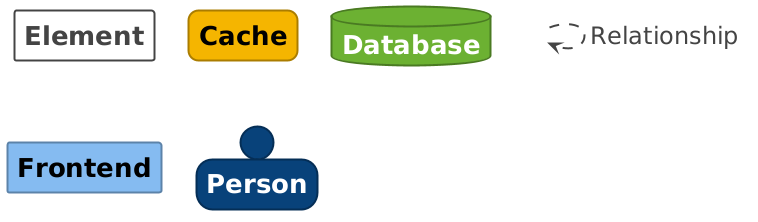

The diagram above was rendered by PlantUML. Its source (embedded in the PNG):
@startuml

set separator none
hide stereotype

<style>
  root {
    BackgroundColor: #ffffff;
    FontColor: #444444;
  }
  // Element
  .Element-RWxlbWVudA== {
    BackgroundColor: #ffffff;
    LineColor: #444444;
    LineStyle: 0;
    LineThickness: 2;
    FontColor: #444444;
    FontSize: 24;
    HorizontalAlignment: center;
    Shadowing: 0;
    MaximumWidth: 200;
  }
  // Element,Cache
  .Element-RWxlbWVudCxDYWNoZQ== {
    BackgroundColor: #f4b400;
    LineColor: #aa7d00;
    LineStyle: 0;
    LineThickness: 2;
    RoundCorner: 20;
    FontColor: #000000;
    FontSize: 24;
    HorizontalAlignment: center;
    Shadowing: 0;
    MaximumWidth: 200;
  }
  // Element,Database
  .Element-RWxlbWVudCxEYXRhYmFzZQ== {
    BackgroundColor: #6cb133;
    LineColor: #4b7b23;
    LineStyle: 0;
    LineThickness: 2;
    FontColor: #ffffff;
    FontSize: 24;
    HorizontalAlignment: center;
    Shadowing: 0;
    MaximumWidth: 200;
  }
  // Element,Frontend
  .Element-RWxlbWVudCxGcm9udGVuZA== {
    BackgroundColor: #85bbf0;
    LineColor: #5d82a8;
    LineStyle: 0;
    LineThickness: 2;
    FontColor: #000000;
    FontSize: 24;
    HorizontalAlignment: center;
    Shadowing: 0;
    MaximumWidth: 200;
  }
  // Element,Person
  .Element-RWxlbWVudCxQZXJzb24= {
    BackgroundColor: #08427b;
    LineColor: #052e56;
    LineStyle: 0;
    LineThickness: 2;
    FontColor: #ffffff;
    FontSize: 24;
    HorizontalAlignment: center;
    Shadowing: 0;
    MaximumWidth: 200;
  }
  // Relationship
  .Relationship-UmVsYXRpb25zaGlw {
    LineThickness: 2;
    LineStyle: 10-10;
    LineColor: #444444;
    FontColor: #444444;
    FontSize: 24;
    MaximumWidth: 200;
  }
  // transparent element for relationships in legend
  .Element-Transparent {
    BackgroundColor: transparent;
    LineColor: transparent;
    FontColor: transparent;
  }
</style>

rectangle "==Element" <<Element-RWxlbWVudA==>>

rectangle "==Cache" <<Element-RWxlbWVudCxDYWNoZQ==>>

database "==Database" <<Element-RWxlbWVudCxEYXRhYmFzZQ==>>

rectangle "==Frontend" <<Element-RWxlbWVudCxGcm9udGVuZA==>>

person "==Person" <<Element-RWxlbWVudCxQZXJzb24=>>

rectangle "." <<.Element-Transparent>> as 1
1 --> 1 <<Relationship-UmVsYXRpb25zaGlw>> : "Relationship"

@enduml